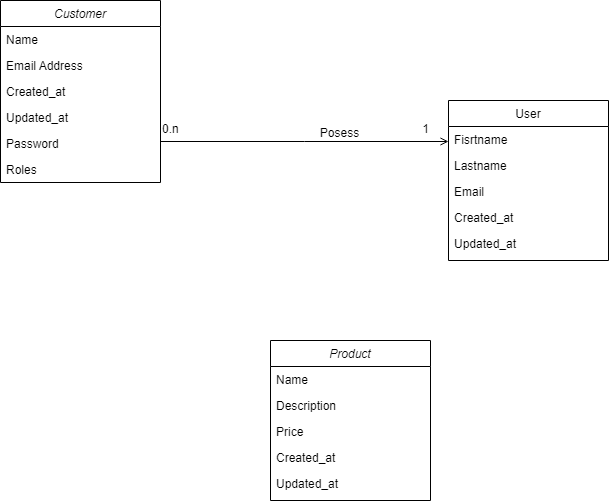

The diagram above was exported from draw.io. Its source (the exported page's mxGraphModel, read from the mxfile embedded in the PNG):
<mxGraphModel dx="1434" dy="844" grid="1" gridSize="10" guides="1" tooltips="1" connect="1" arrows="1" fold="1" page="1" pageScale="1" pageWidth="827" pageHeight="1169" math="0" shadow="0">
  <root>
    <mxCell id="WIyWlLk6GJQsqaUBKTNV-0" />
    <mxCell id="WIyWlLk6GJQsqaUBKTNV-1" parent="WIyWlLk6GJQsqaUBKTNV-0" />
    <mxCell id="zkfFHV4jXpPFQw0GAbJ--0" value="Customer" style="swimlane;fontStyle=2;align=center;verticalAlign=top;childLayout=stackLayout;horizontal=1;startSize=26;horizontalStack=0;resizeParent=1;resizeLast=0;collapsible=1;marginBottom=0;rounded=0;shadow=0;strokeWidth=1;" parent="WIyWlLk6GJQsqaUBKTNV-1" vertex="1">
      <mxGeometry x="60" y="20" width="160" height="182" as="geometry">
        <mxRectangle x="230" y="140" width="160" height="26" as="alternateBounds" />
      </mxGeometry>
    </mxCell>
    <mxCell id="zkfFHV4jXpPFQw0GAbJ--1" value="Name" style="text;align=left;verticalAlign=top;spacingLeft=4;spacingRight=4;overflow=hidden;rotatable=0;points=[[0,0.5],[1,0.5]];portConstraint=eastwest;" parent="zkfFHV4jXpPFQw0GAbJ--0" vertex="1">
      <mxGeometry y="26" width="160" height="26" as="geometry" />
    </mxCell>
    <mxCell id="WgcX6QKL6sDqfbD0lbuk-0" value="Email Address" style="text;align=left;verticalAlign=top;spacingLeft=4;spacingRight=4;overflow=hidden;rotatable=0;points=[[0,0.5],[1,0.5]];portConstraint=eastwest;rounded=0;shadow=0;html=0;" parent="zkfFHV4jXpPFQw0GAbJ--0" vertex="1">
      <mxGeometry y="52" width="160" height="26" as="geometry" />
    </mxCell>
    <mxCell id="WgcX6QKL6sDqfbD0lbuk-1" value="Created_at" style="text;align=left;verticalAlign=top;spacingLeft=4;spacingRight=4;overflow=hidden;rotatable=0;points=[[0,0.5],[1,0.5]];portConstraint=eastwest;rounded=0;shadow=0;html=0;" parent="zkfFHV4jXpPFQw0GAbJ--0" vertex="1">
      <mxGeometry y="78" width="160" height="26" as="geometry" />
    </mxCell>
    <mxCell id="WgcX6QKL6sDqfbD0lbuk-2" value="Updated_at" style="text;align=left;verticalAlign=top;spacingLeft=4;spacingRight=4;overflow=hidden;rotatable=0;points=[[0,0.5],[1,0.5]];portConstraint=eastwest;rounded=0;shadow=0;html=0;" parent="zkfFHV4jXpPFQw0GAbJ--0" vertex="1">
      <mxGeometry y="104" width="160" height="26" as="geometry" />
    </mxCell>
    <mxCell id="voCoL-ZrYCEbKd-O-puW-1" value="Password" style="text;align=left;verticalAlign=top;spacingLeft=4;spacingRight=4;overflow=hidden;rotatable=0;points=[[0,0.5],[1,0.5]];portConstraint=eastwest;rounded=0;shadow=0;html=0;" parent="zkfFHV4jXpPFQw0GAbJ--0" vertex="1">
      <mxGeometry y="130" width="160" height="26" as="geometry" />
    </mxCell>
    <mxCell id="ZWbBmnUb0CqeqJ3uZKLO-0" value="Roles" style="text;align=left;verticalAlign=top;spacingLeft=4;spacingRight=4;overflow=hidden;rotatable=0;points=[[0,0.5],[1,0.5]];portConstraint=eastwest;rounded=0;shadow=0;html=0;" vertex="1" parent="zkfFHV4jXpPFQw0GAbJ--0">
      <mxGeometry y="156" width="160" height="26" as="geometry" />
    </mxCell>
    <mxCell id="zkfFHV4jXpPFQw0GAbJ--17" value="User" style="swimlane;fontStyle=0;align=center;verticalAlign=top;childLayout=stackLayout;horizontal=1;startSize=26;horizontalStack=0;resizeParent=1;resizeLast=0;collapsible=1;marginBottom=0;rounded=0;shadow=0;strokeWidth=1;" parent="WIyWlLk6GJQsqaUBKTNV-1" vertex="1">
      <mxGeometry x="508" y="120" width="160" height="160" as="geometry">
        <mxRectangle x="550" y="140" width="160" height="26" as="alternateBounds" />
      </mxGeometry>
    </mxCell>
    <mxCell id="zkfFHV4jXpPFQw0GAbJ--18" value="Fisrtname" style="text;align=left;verticalAlign=top;spacingLeft=4;spacingRight=4;overflow=hidden;rotatable=0;points=[[0,0.5],[1,0.5]];portConstraint=eastwest;" parent="zkfFHV4jXpPFQw0GAbJ--17" vertex="1">
      <mxGeometry y="26" width="160" height="26" as="geometry" />
    </mxCell>
    <mxCell id="zkfFHV4jXpPFQw0GAbJ--19" value="Lastname" style="text;align=left;verticalAlign=top;spacingLeft=4;spacingRight=4;overflow=hidden;rotatable=0;points=[[0,0.5],[1,0.5]];portConstraint=eastwest;rounded=0;shadow=0;html=0;" parent="zkfFHV4jXpPFQw0GAbJ--17" vertex="1">
      <mxGeometry y="52" width="160" height="26" as="geometry" />
    </mxCell>
    <mxCell id="zkfFHV4jXpPFQw0GAbJ--20" value="Email" style="text;align=left;verticalAlign=top;spacingLeft=4;spacingRight=4;overflow=hidden;rotatable=0;points=[[0,0.5],[1,0.5]];portConstraint=eastwest;rounded=0;shadow=0;html=0;" parent="zkfFHV4jXpPFQw0GAbJ--17" vertex="1">
      <mxGeometry y="78" width="160" height="26" as="geometry" />
    </mxCell>
    <mxCell id="WgcX6QKL6sDqfbD0lbuk-10" value="Created_at" style="text;align=left;verticalAlign=top;spacingLeft=4;spacingRight=4;overflow=hidden;rotatable=0;points=[[0,0.5],[1,0.5]];portConstraint=eastwest;rounded=0;shadow=0;html=0;" parent="zkfFHV4jXpPFQw0GAbJ--17" vertex="1">
      <mxGeometry y="104" width="160" height="26" as="geometry" />
    </mxCell>
    <mxCell id="WgcX6QKL6sDqfbD0lbuk-11" value="Updated_at" style="text;align=left;verticalAlign=top;spacingLeft=4;spacingRight=4;overflow=hidden;rotatable=0;points=[[0,0.5],[1,0.5]];portConstraint=eastwest;rounded=0;shadow=0;html=0;" parent="zkfFHV4jXpPFQw0GAbJ--17" vertex="1">
      <mxGeometry y="130" width="160" height="26" as="geometry" />
    </mxCell>
    <mxCell id="zkfFHV4jXpPFQw0GAbJ--26" value="" style="endArrow=open;shadow=0;strokeWidth=1;rounded=0;endFill=1;edgeStyle=elbowEdgeStyle;elbow=vertical;" parent="WIyWlLk6GJQsqaUBKTNV-1" source="zkfFHV4jXpPFQw0GAbJ--0" target="zkfFHV4jXpPFQw0GAbJ--17" edge="1">
      <mxGeometry x="0.5" y="41" relative="1" as="geometry">
        <mxPoint x="380" y="192" as="sourcePoint" />
        <mxPoint x="540" y="192" as="targetPoint" />
        <mxPoint x="-40" y="32" as="offset" />
      </mxGeometry>
    </mxCell>
    <mxCell id="zkfFHV4jXpPFQw0GAbJ--27" value="0.n" style="resizable=0;align=left;verticalAlign=bottom;labelBackgroundColor=none;fontSize=12;" parent="zkfFHV4jXpPFQw0GAbJ--26" connectable="0" vertex="1">
      <mxGeometry x="-1" relative="1" as="geometry">
        <mxPoint y="-4" as="offset" />
      </mxGeometry>
    </mxCell>
    <mxCell id="zkfFHV4jXpPFQw0GAbJ--28" value="1" style="resizable=0;align=right;verticalAlign=bottom;labelBackgroundColor=none;fontSize=12;" parent="zkfFHV4jXpPFQw0GAbJ--26" connectable="0" vertex="1">
      <mxGeometry x="1" relative="1" as="geometry">
        <mxPoint x="-18" y="-4" as="offset" />
      </mxGeometry>
    </mxCell>
    <mxCell id="zkfFHV4jXpPFQw0GAbJ--29" value="Posess" style="text;html=1;resizable=0;points=[];;align=center;verticalAlign=middle;labelBackgroundColor=none;rounded=0;shadow=0;strokeWidth=1;fontSize=12;" parent="zkfFHV4jXpPFQw0GAbJ--26" vertex="1" connectable="0">
      <mxGeometry x="0.5" y="49" relative="1" as="geometry">
        <mxPoint x="-38" y="40" as="offset" />
      </mxGeometry>
    </mxCell>
    <mxCell id="WgcX6QKL6sDqfbD0lbuk-3" value="Product" style="swimlane;fontStyle=2;align=center;verticalAlign=top;childLayout=stackLayout;horizontal=1;startSize=26;horizontalStack=0;resizeParent=1;resizeLast=0;collapsible=1;marginBottom=0;rounded=0;shadow=0;strokeWidth=1;" parent="WIyWlLk6GJQsqaUBKTNV-1" vertex="1">
      <mxGeometry x="330" y="360" width="160" height="160" as="geometry">
        <mxRectangle x="230" y="140" width="160" height="26" as="alternateBounds" />
      </mxGeometry>
    </mxCell>
    <mxCell id="WgcX6QKL6sDqfbD0lbuk-4" value="Name" style="text;align=left;verticalAlign=top;spacingLeft=4;spacingRight=4;overflow=hidden;rotatable=0;points=[[0,0.5],[1,0.5]];portConstraint=eastwest;" parent="WgcX6QKL6sDqfbD0lbuk-3" vertex="1">
      <mxGeometry y="26" width="160" height="26" as="geometry" />
    </mxCell>
    <mxCell id="WgcX6QKL6sDqfbD0lbuk-5" value="Description" style="text;align=left;verticalAlign=top;spacingLeft=4;spacingRight=4;overflow=hidden;rotatable=0;points=[[0,0.5],[1,0.5]];portConstraint=eastwest;rounded=0;shadow=0;html=0;" parent="WgcX6QKL6sDqfbD0lbuk-3" vertex="1">
      <mxGeometry y="52" width="160" height="26" as="geometry" />
    </mxCell>
    <mxCell id="WgcX6QKL6sDqfbD0lbuk-9" value="Price" style="text;align=left;verticalAlign=top;spacingLeft=4;spacingRight=4;overflow=hidden;rotatable=0;points=[[0,0.5],[1,0.5]];portConstraint=eastwest;rounded=0;shadow=0;html=0;" parent="WgcX6QKL6sDqfbD0lbuk-3" vertex="1">
      <mxGeometry y="78" width="160" height="26" as="geometry" />
    </mxCell>
    <mxCell id="WgcX6QKL6sDqfbD0lbuk-6" value="Created_at" style="text;align=left;verticalAlign=top;spacingLeft=4;spacingRight=4;overflow=hidden;rotatable=0;points=[[0,0.5],[1,0.5]];portConstraint=eastwest;rounded=0;shadow=0;html=0;" parent="WgcX6QKL6sDqfbD0lbuk-3" vertex="1">
      <mxGeometry y="104" width="160" height="26" as="geometry" />
    </mxCell>
    <mxCell id="WgcX6QKL6sDqfbD0lbuk-7" value="Updated_at" style="text;align=left;verticalAlign=top;spacingLeft=4;spacingRight=4;overflow=hidden;rotatable=0;points=[[0,0.5],[1,0.5]];portConstraint=eastwest;rounded=0;shadow=0;html=0;" parent="WgcX6QKL6sDqfbD0lbuk-3" vertex="1">
      <mxGeometry y="130" width="160" height="26" as="geometry" />
    </mxCell>
  </root>
</mxGraphModel>